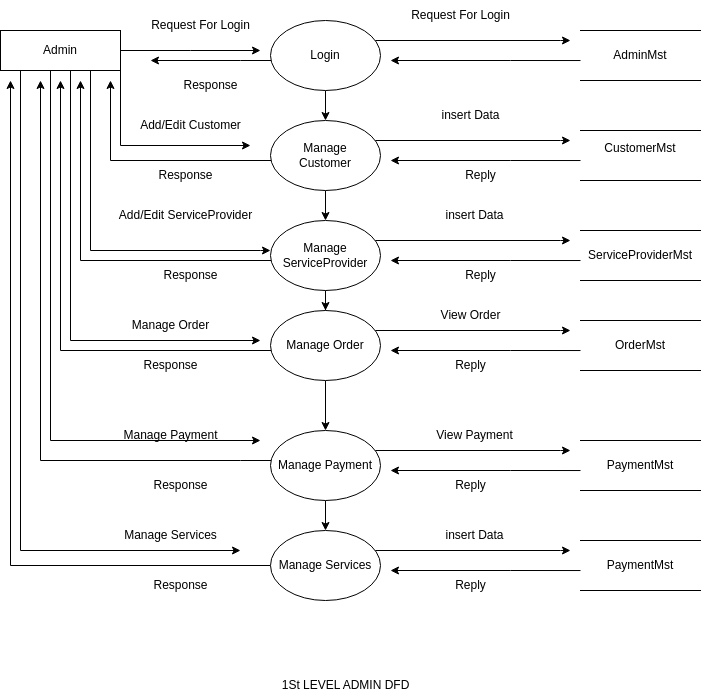

The diagram above was exported from draw.io. Its source (the exported page's mxGraphModel, read from the mxfile embedded in the PNG):
<mxGraphModel dx="2162" dy="671" grid="1" gridSize="10" guides="1" tooltips="1" connect="1" arrows="1" fold="1" page="1" pageScale="1" pageWidth="827" pageHeight="1169" math="0" shadow="0">
  <root>
    <mxCell id="0" />
    <mxCell id="1" parent="0" />
    <mxCell id="Et8mSmWmy8LxfspOk37B-3" style="edgeStyle=orthogonalEdgeStyle;rounded=0;orthogonalLoop=1;jettySize=auto;html=1;" parent="1" source="Et8mSmWmy8LxfspOk37B-1" edge="1">
      <mxGeometry relative="1" as="geometry">
        <mxPoint x="240" y="59.999999999999886" as="targetPoint" />
      </mxGeometry>
    </mxCell>
    <mxCell id="Et8mSmWmy8LxfspOk37B-51" style="edgeStyle=orthogonalEdgeStyle;rounded=0;orthogonalLoop=1;jettySize=auto;html=1;" parent="1" source="Et8mSmWmy8LxfspOk37B-1" edge="1">
      <mxGeometry relative="1" as="geometry">
        <mxPoint x="230" y="155" as="targetPoint" />
        <Array as="points">
          <mxPoint x="100" y="155" />
        </Array>
      </mxGeometry>
    </mxCell>
    <mxCell id="Et8mSmWmy8LxfspOk37B-56" style="edgeStyle=orthogonalEdgeStyle;rounded=0;orthogonalLoop=1;jettySize=auto;html=1;" parent="1" source="Et8mSmWmy8LxfspOk37B-1" edge="1">
      <mxGeometry relative="1" as="geometry">
        <mxPoint x="250" y="260" as="targetPoint" />
        <Array as="points">
          <mxPoint x="70" y="260" />
          <mxPoint x="240" y="260" />
        </Array>
      </mxGeometry>
    </mxCell>
    <mxCell id="Et8mSmWmy8LxfspOk37B-63" style="edgeStyle=orthogonalEdgeStyle;rounded=0;orthogonalLoop=1;jettySize=auto;html=1;" parent="1" source="Et8mSmWmy8LxfspOk37B-1" edge="1">
      <mxGeometry relative="1" as="geometry">
        <mxPoint x="240" y="350" as="targetPoint" />
        <Array as="points">
          <mxPoint x="50" y="350" />
        </Array>
      </mxGeometry>
    </mxCell>
    <mxCell id="Et8mSmWmy8LxfspOk37B-67" style="edgeStyle=orthogonalEdgeStyle;rounded=0;orthogonalLoop=1;jettySize=auto;html=1;" parent="1" source="Et8mSmWmy8LxfspOk37B-1" edge="1">
      <mxGeometry relative="1" as="geometry">
        <mxPoint x="240" y="450" as="targetPoint" />
        <Array as="points">
          <mxPoint x="30" y="450" />
        </Array>
      </mxGeometry>
    </mxCell>
    <mxCell id="Et8mSmWmy8LxfspOk37B-81" style="edgeStyle=orthogonalEdgeStyle;rounded=0;orthogonalLoop=1;jettySize=auto;html=1;" parent="1" source="Et8mSmWmy8LxfspOk37B-1" edge="1">
      <mxGeometry relative="1" as="geometry">
        <mxPoint x="220" y="560" as="targetPoint" />
        <Array as="points">
          <mxPoint y="560" />
        </Array>
      </mxGeometry>
    </mxCell>
    <mxCell id="Et8mSmWmy8LxfspOk37B-1" value="Admin" style="rounded=0;whiteSpace=wrap;html=1;" parent="1" vertex="1">
      <mxGeometry x="-20" y="40" width="120" height="40" as="geometry" />
    </mxCell>
    <mxCell id="Et8mSmWmy8LxfspOk37B-6" style="edgeStyle=orthogonalEdgeStyle;rounded=0;orthogonalLoop=1;jettySize=auto;html=1;" parent="1" source="Et8mSmWmy8LxfspOk37B-2" edge="1">
      <mxGeometry relative="1" as="geometry">
        <mxPoint x="550" y="50" as="targetPoint" />
        <Array as="points">
          <mxPoint x="540" y="50" />
        </Array>
      </mxGeometry>
    </mxCell>
    <mxCell id="Et8mSmWmy8LxfspOk37B-8" style="edgeStyle=orthogonalEdgeStyle;rounded=0;orthogonalLoop=1;jettySize=auto;html=1;" parent="1" source="Et8mSmWmy8LxfspOk37B-2" edge="1">
      <mxGeometry relative="1" as="geometry">
        <mxPoint x="130" y="70" as="targetPoint" />
        <Array as="points">
          <mxPoint x="220" y="70" />
          <mxPoint x="220" y="70" />
        </Array>
      </mxGeometry>
    </mxCell>
    <mxCell id="Et8mSmWmy8LxfspOk37B-18" style="edgeStyle=orthogonalEdgeStyle;rounded=0;orthogonalLoop=1;jettySize=auto;html=1;entryX=0.5;entryY=0;entryDx=0;entryDy=0;" parent="1" source="Et8mSmWmy8LxfspOk37B-2" target="Et8mSmWmy8LxfspOk37B-15" edge="1">
      <mxGeometry relative="1" as="geometry" />
    </mxCell>
    <mxCell id="Et8mSmWmy8LxfspOk37B-2" value="Login" style="ellipse;whiteSpace=wrap;html=1;" parent="1" vertex="1">
      <mxGeometry x="250" y="30" width="110" height="70" as="geometry" />
    </mxCell>
    <mxCell id="Et8mSmWmy8LxfspOk37B-4" value="Request For Login" style="text;html=1;align=center;verticalAlign=middle;resizable=0;points=[];autosize=1;strokeColor=none;fillColor=none;" parent="1" vertex="1">
      <mxGeometry x="120" y="20" width="120" height="30" as="geometry" />
    </mxCell>
    <mxCell id="Et8mSmWmy8LxfspOk37B-7" style="edgeStyle=orthogonalEdgeStyle;rounded=0;orthogonalLoop=1;jettySize=auto;html=1;" parent="1" edge="1">
      <mxGeometry relative="1" as="geometry">
        <mxPoint x="370" y="70" as="targetPoint" />
        <mxPoint x="560" y="70.04347826086962" as="sourcePoint" />
        <Array as="points">
          <mxPoint x="490" y="70" />
          <mxPoint x="490" y="70" />
        </Array>
      </mxGeometry>
    </mxCell>
    <mxCell id="Et8mSmWmy8LxfspOk37B-5" value="AdminMst" style="shape=partialRectangle;whiteSpace=wrap;html=1;left=0;right=0;fillColor=none;" parent="1" vertex="1">
      <mxGeometry x="560" y="40" width="120" height="50" as="geometry" />
    </mxCell>
    <mxCell id="Et8mSmWmy8LxfspOk37B-9" value="Request For Login" style="text;html=1;align=center;verticalAlign=middle;resizable=0;points=[];autosize=1;strokeColor=none;fillColor=none;" parent="1" vertex="1">
      <mxGeometry x="380" y="10" width="120" height="30" as="geometry" />
    </mxCell>
    <mxCell id="Et8mSmWmy8LxfspOk37B-10" value="Response" style="text;html=1;align=center;verticalAlign=middle;resizable=0;points=[];autosize=1;strokeColor=none;fillColor=none;" parent="1" vertex="1">
      <mxGeometry x="150" y="80" width="80" height="30" as="geometry" />
    </mxCell>
    <mxCell id="Et8mSmWmy8LxfspOk37B-13" style="edgeStyle=orthogonalEdgeStyle;rounded=0;orthogonalLoop=1;jettySize=auto;html=1;" parent="1" source="Et8mSmWmy8LxfspOk37B-15" edge="1">
      <mxGeometry relative="1" as="geometry">
        <mxPoint x="550" y="150" as="targetPoint" />
        <Array as="points">
          <mxPoint x="540" y="150" />
        </Array>
      </mxGeometry>
    </mxCell>
    <mxCell id="Et8mSmWmy8LxfspOk37B-14" style="edgeStyle=orthogonalEdgeStyle;rounded=0;orthogonalLoop=1;jettySize=auto;html=1;" parent="1" source="Et8mSmWmy8LxfspOk37B-15" edge="1">
      <mxGeometry relative="1" as="geometry">
        <mxPoint x="90" y="90" as="targetPoint" />
        <Array as="points">
          <mxPoint x="90" y="170" />
        </Array>
      </mxGeometry>
    </mxCell>
    <mxCell id="Et8mSmWmy8LxfspOk37B-47" style="edgeStyle=orthogonalEdgeStyle;rounded=0;orthogonalLoop=1;jettySize=auto;html=1;entryX=0.5;entryY=0;entryDx=0;entryDy=0;" parent="1" source="Et8mSmWmy8LxfspOk37B-15" target="Et8mSmWmy8LxfspOk37B-23" edge="1">
      <mxGeometry relative="1" as="geometry" />
    </mxCell>
    <mxCell id="Et8mSmWmy8LxfspOk37B-15" value="Manage&lt;div&gt;Customer&lt;/div&gt;" style="ellipse;whiteSpace=wrap;html=1;" parent="1" vertex="1">
      <mxGeometry x="250" y="130" width="110" height="70" as="geometry" />
    </mxCell>
    <mxCell id="Et8mSmWmy8LxfspOk37B-16" style="edgeStyle=orthogonalEdgeStyle;rounded=0;orthogonalLoop=1;jettySize=auto;html=1;" parent="1" edge="1">
      <mxGeometry relative="1" as="geometry">
        <mxPoint x="370" y="170" as="targetPoint" />
        <mxPoint x="560" y="170.04347826086962" as="sourcePoint" />
        <Array as="points">
          <mxPoint x="490" y="170" />
          <mxPoint x="490" y="170" />
        </Array>
      </mxGeometry>
    </mxCell>
    <mxCell id="Et8mSmWmy8LxfspOk37B-17" value="CustomerMst&lt;div&gt;&lt;br&gt;&lt;/div&gt;" style="shape=partialRectangle;whiteSpace=wrap;html=1;left=0;right=0;fillColor=none;" parent="1" vertex="1">
      <mxGeometry x="560" y="140" width="120" height="50" as="geometry" />
    </mxCell>
    <mxCell id="Et8mSmWmy8LxfspOk37B-21" style="edgeStyle=orthogonalEdgeStyle;rounded=0;orthogonalLoop=1;jettySize=auto;html=1;" parent="1" source="Et8mSmWmy8LxfspOk37B-23" edge="1">
      <mxGeometry relative="1" as="geometry">
        <mxPoint x="550" y="250" as="targetPoint" />
        <Array as="points">
          <mxPoint x="540" y="250" />
        </Array>
      </mxGeometry>
    </mxCell>
    <mxCell id="Et8mSmWmy8LxfspOk37B-22" style="edgeStyle=orthogonalEdgeStyle;rounded=0;orthogonalLoop=1;jettySize=auto;html=1;" parent="1" source="Et8mSmWmy8LxfspOk37B-23" edge="1">
      <mxGeometry relative="1" as="geometry">
        <mxPoint x="60" y="90" as="targetPoint" />
        <Array as="points">
          <mxPoint x="60" y="270" />
        </Array>
      </mxGeometry>
    </mxCell>
    <mxCell id="Et8mSmWmy8LxfspOk37B-48" style="edgeStyle=orthogonalEdgeStyle;rounded=0;orthogonalLoop=1;jettySize=auto;html=1;" parent="1" source="Et8mSmWmy8LxfspOk37B-23" target="Et8mSmWmy8LxfspOk37B-30" edge="1">
      <mxGeometry relative="1" as="geometry" />
    </mxCell>
    <mxCell id="Et8mSmWmy8LxfspOk37B-23" value="Manage&lt;div&gt;ServiceProvider&lt;/div&gt;" style="ellipse;whiteSpace=wrap;html=1;" parent="1" vertex="1">
      <mxGeometry x="250" y="230" width="110" height="70" as="geometry" />
    </mxCell>
    <mxCell id="Et8mSmWmy8LxfspOk37B-24" style="edgeStyle=orthogonalEdgeStyle;rounded=0;orthogonalLoop=1;jettySize=auto;html=1;" parent="1" edge="1">
      <mxGeometry relative="1" as="geometry">
        <mxPoint x="370" y="270" as="targetPoint" />
        <mxPoint x="560" y="270.0434782608696" as="sourcePoint" />
        <Array as="points">
          <mxPoint x="490" y="270" />
          <mxPoint x="490" y="270" />
        </Array>
      </mxGeometry>
    </mxCell>
    <mxCell id="Et8mSmWmy8LxfspOk37B-25" value="ServiceProviderMst" style="shape=partialRectangle;whiteSpace=wrap;html=1;left=0;right=0;fillColor=none;" parent="1" vertex="1">
      <mxGeometry x="560" y="240" width="120" height="50" as="geometry" />
    </mxCell>
    <mxCell id="Et8mSmWmy8LxfspOk37B-28" style="edgeStyle=orthogonalEdgeStyle;rounded=0;orthogonalLoop=1;jettySize=auto;html=1;" parent="1" source="Et8mSmWmy8LxfspOk37B-30" edge="1">
      <mxGeometry relative="1" as="geometry">
        <mxPoint x="550" y="340" as="targetPoint" />
        <Array as="points">
          <mxPoint x="540" y="340" />
        </Array>
      </mxGeometry>
    </mxCell>
    <mxCell id="Et8mSmWmy8LxfspOk37B-29" style="edgeStyle=orthogonalEdgeStyle;rounded=0;orthogonalLoop=1;jettySize=auto;html=1;" parent="1" source="Et8mSmWmy8LxfspOk37B-30" edge="1">
      <mxGeometry relative="1" as="geometry">
        <mxPoint x="40" y="90" as="targetPoint" />
        <Array as="points">
          <mxPoint x="40" y="360" />
          <mxPoint x="40" y="90" />
        </Array>
      </mxGeometry>
    </mxCell>
    <mxCell id="Et8mSmWmy8LxfspOk37B-49" style="edgeStyle=orthogonalEdgeStyle;rounded=0;orthogonalLoop=1;jettySize=auto;html=1;entryX=0.5;entryY=0;entryDx=0;entryDy=0;" parent="1" source="Et8mSmWmy8LxfspOk37B-30" target="Et8mSmWmy8LxfspOk37B-37" edge="1">
      <mxGeometry relative="1" as="geometry" />
    </mxCell>
    <mxCell id="Et8mSmWmy8LxfspOk37B-30" value="Manage Order" style="ellipse;whiteSpace=wrap;html=1;" parent="1" vertex="1">
      <mxGeometry x="250" y="320" width="110" height="70" as="geometry" />
    </mxCell>
    <mxCell id="Et8mSmWmy8LxfspOk37B-31" style="edgeStyle=orthogonalEdgeStyle;rounded=0;orthogonalLoop=1;jettySize=auto;html=1;" parent="1" edge="1">
      <mxGeometry relative="1" as="geometry">
        <mxPoint x="370" y="360" as="targetPoint" />
        <mxPoint x="560" y="360.0434782608696" as="sourcePoint" />
        <Array as="points">
          <mxPoint x="490" y="360" />
          <mxPoint x="490" y="360" />
        </Array>
      </mxGeometry>
    </mxCell>
    <mxCell id="Et8mSmWmy8LxfspOk37B-32" value="OrderMst" style="shape=partialRectangle;whiteSpace=wrap;html=1;left=0;right=0;fillColor=none;" parent="1" vertex="1">
      <mxGeometry x="560" y="330" width="120" height="50" as="geometry" />
    </mxCell>
    <mxCell id="Et8mSmWmy8LxfspOk37B-35" style="edgeStyle=orthogonalEdgeStyle;rounded=0;orthogonalLoop=1;jettySize=auto;html=1;" parent="1" source="Et8mSmWmy8LxfspOk37B-37" edge="1">
      <mxGeometry relative="1" as="geometry">
        <mxPoint x="550" y="460" as="targetPoint" />
        <Array as="points">
          <mxPoint x="540" y="460" />
        </Array>
      </mxGeometry>
    </mxCell>
    <mxCell id="Et8mSmWmy8LxfspOk37B-36" style="edgeStyle=orthogonalEdgeStyle;rounded=0;orthogonalLoop=1;jettySize=auto;html=1;" parent="1" source="Et8mSmWmy8LxfspOk37B-37" edge="1">
      <mxGeometry relative="1" as="geometry">
        <mxPoint x="20" y="90" as="targetPoint" />
        <Array as="points">
          <mxPoint x="220" y="470" />
          <mxPoint x="220" y="470" />
        </Array>
      </mxGeometry>
    </mxCell>
    <mxCell id="Et8mSmWmy8LxfspOk37B-79" style="edgeStyle=orthogonalEdgeStyle;rounded=0;orthogonalLoop=1;jettySize=auto;html=1;entryX=0.5;entryY=0;entryDx=0;entryDy=0;" parent="1" source="Et8mSmWmy8LxfspOk37B-37" target="Et8mSmWmy8LxfspOk37B-72" edge="1">
      <mxGeometry relative="1" as="geometry" />
    </mxCell>
    <mxCell id="Et8mSmWmy8LxfspOk37B-37" value="Manage Payment" style="ellipse;whiteSpace=wrap;html=1;" parent="1" vertex="1">
      <mxGeometry x="250" y="440" width="110" height="70" as="geometry" />
    </mxCell>
    <mxCell id="Et8mSmWmy8LxfspOk37B-38" style="edgeStyle=orthogonalEdgeStyle;rounded=0;orthogonalLoop=1;jettySize=auto;html=1;" parent="1" edge="1">
      <mxGeometry relative="1" as="geometry">
        <mxPoint x="370" y="480" as="targetPoint" />
        <mxPoint x="560" y="480.0434782608696" as="sourcePoint" />
        <Array as="points">
          <mxPoint x="490" y="480" />
          <mxPoint x="490" y="480" />
        </Array>
      </mxGeometry>
    </mxCell>
    <mxCell id="Et8mSmWmy8LxfspOk37B-39" value="PaymentMst" style="shape=partialRectangle;whiteSpace=wrap;html=1;left=0;right=0;fillColor=none;" parent="1" vertex="1">
      <mxGeometry x="560" y="450" width="120" height="50" as="geometry" />
    </mxCell>
    <mxCell id="Et8mSmWmy8LxfspOk37B-52" value="Add/Edit Customer" style="text;html=1;align=center;verticalAlign=middle;resizable=0;points=[];autosize=1;strokeColor=none;fillColor=none;" parent="1" vertex="1">
      <mxGeometry x="110" y="120" width="120" height="30" as="geometry" />
    </mxCell>
    <mxCell id="Et8mSmWmy8LxfspOk37B-53" value="insert Data" style="text;html=1;align=center;verticalAlign=middle;resizable=0;points=[];autosize=1;strokeColor=none;fillColor=none;" parent="1" vertex="1">
      <mxGeometry x="410" y="110" width="80" height="30" as="geometry" />
    </mxCell>
    <mxCell id="Et8mSmWmy8LxfspOk37B-54" value="Reply" style="text;html=1;align=center;verticalAlign=middle;resizable=0;points=[];autosize=1;strokeColor=none;fillColor=none;" parent="1" vertex="1">
      <mxGeometry x="435" y="170" width="50" height="30" as="geometry" />
    </mxCell>
    <mxCell id="Et8mSmWmy8LxfspOk37B-55" value="Response" style="text;html=1;align=center;verticalAlign=middle;resizable=0;points=[];autosize=1;strokeColor=none;fillColor=none;" parent="1" vertex="1">
      <mxGeometry x="125" y="170" width="80" height="30" as="geometry" />
    </mxCell>
    <mxCell id="Et8mSmWmy8LxfspOk37B-57" value="Add/Edit ServiceProvider" style="text;html=1;align=center;verticalAlign=middle;resizable=0;points=[];autosize=1;strokeColor=none;fillColor=none;" parent="1" vertex="1">
      <mxGeometry x="85" y="210" width="160" height="30" as="geometry" />
    </mxCell>
    <mxCell id="Et8mSmWmy8LxfspOk37B-58" value="Response" style="text;html=1;align=center;verticalAlign=middle;resizable=0;points=[];autosize=1;strokeColor=none;fillColor=none;" parent="1" vertex="1">
      <mxGeometry x="130" y="270" width="80" height="30" as="geometry" />
    </mxCell>
    <mxCell id="Et8mSmWmy8LxfspOk37B-59" value="insert Data" style="text;html=1;align=center;verticalAlign=middle;resizable=0;points=[];autosize=1;strokeColor=none;fillColor=none;" parent="1" vertex="1">
      <mxGeometry x="414" y="210" width="80" height="30" as="geometry" />
    </mxCell>
    <mxCell id="Et8mSmWmy8LxfspOk37B-60" value="Reply" style="text;html=1;align=center;verticalAlign=middle;resizable=0;points=[];autosize=1;strokeColor=none;fillColor=none;" parent="1" vertex="1">
      <mxGeometry x="435" y="270" width="50" height="30" as="geometry" />
    </mxCell>
    <mxCell id="Et8mSmWmy8LxfspOk37B-61" value="View Order" style="text;html=1;align=center;verticalAlign=middle;resizable=0;points=[];autosize=1;strokeColor=none;fillColor=none;" parent="1" vertex="1">
      <mxGeometry x="410" y="310" width="80" height="30" as="geometry" />
    </mxCell>
    <mxCell id="Et8mSmWmy8LxfspOk37B-62" value="Reply" style="text;html=1;align=center;verticalAlign=middle;resizable=0;points=[];autosize=1;strokeColor=none;fillColor=none;" parent="1" vertex="1">
      <mxGeometry x="425" y="360" width="50" height="30" as="geometry" />
    </mxCell>
    <mxCell id="Et8mSmWmy8LxfspOk37B-64" value="View Payment" style="text;html=1;align=center;verticalAlign=middle;resizable=0;points=[];autosize=1;strokeColor=none;fillColor=none;" parent="1" vertex="1">
      <mxGeometry x="404" y="430" width="100" height="30" as="geometry" />
    </mxCell>
    <mxCell id="Et8mSmWmy8LxfspOk37B-65" value="Reply" style="text;html=1;align=center;verticalAlign=middle;resizable=0;points=[];autosize=1;strokeColor=none;fillColor=none;" parent="1" vertex="1">
      <mxGeometry x="425" y="480" width="50" height="30" as="geometry" />
    </mxCell>
    <mxCell id="Et8mSmWmy8LxfspOk37B-66" value="Manage Order" style="text;html=1;align=center;verticalAlign=middle;resizable=0;points=[];autosize=1;strokeColor=none;fillColor=none;" parent="1" vertex="1">
      <mxGeometry x="100" y="320" width="100" height="30" as="geometry" />
    </mxCell>
    <mxCell id="Et8mSmWmy8LxfspOk37B-68" value="Response" style="text;html=1;align=center;verticalAlign=middle;resizable=0;points=[];autosize=1;strokeColor=none;fillColor=none;" parent="1" vertex="1">
      <mxGeometry x="110" y="360" width="80" height="30" as="geometry" />
    </mxCell>
    <mxCell id="Et8mSmWmy8LxfspOk37B-69" value="Response" style="text;html=1;align=center;verticalAlign=middle;resizable=0;points=[];autosize=1;strokeColor=none;fillColor=none;" parent="1" vertex="1">
      <mxGeometry x="120" y="480" width="80" height="30" as="geometry" />
    </mxCell>
    <mxCell id="Et8mSmWmy8LxfspOk37B-70" value="Manage Payment" style="text;html=1;align=center;verticalAlign=middle;resizable=0;points=[];autosize=1;strokeColor=none;fillColor=none;" parent="1" vertex="1">
      <mxGeometry x="90" y="430" width="120" height="30" as="geometry" />
    </mxCell>
    <mxCell id="Et8mSmWmy8LxfspOk37B-71" style="edgeStyle=orthogonalEdgeStyle;rounded=0;orthogonalLoop=1;jettySize=auto;html=1;" parent="1" source="Et8mSmWmy8LxfspOk37B-72" edge="1">
      <mxGeometry relative="1" as="geometry">
        <mxPoint x="550" y="560" as="targetPoint" />
        <Array as="points">
          <mxPoint x="540" y="560" />
        </Array>
      </mxGeometry>
    </mxCell>
    <mxCell id="Et8mSmWmy8LxfspOk37B-80" style="edgeStyle=orthogonalEdgeStyle;rounded=0;orthogonalLoop=1;jettySize=auto;html=1;" parent="1" source="Et8mSmWmy8LxfspOk37B-72" edge="1">
      <mxGeometry relative="1" as="geometry">
        <mxPoint x="-10" y="90" as="targetPoint" />
        <Array as="points">
          <mxPoint x="-10" y="575" />
          <mxPoint x="-10" y="90" />
        </Array>
      </mxGeometry>
    </mxCell>
    <mxCell id="Et8mSmWmy8LxfspOk37B-72" value="Manage Services" style="ellipse;whiteSpace=wrap;html=1;" parent="1" vertex="1">
      <mxGeometry x="250" y="540" width="110" height="70" as="geometry" />
    </mxCell>
    <mxCell id="Et8mSmWmy8LxfspOk37B-73" style="edgeStyle=orthogonalEdgeStyle;rounded=0;orthogonalLoop=1;jettySize=auto;html=1;" parent="1" edge="1">
      <mxGeometry relative="1" as="geometry">
        <mxPoint x="370" y="580" as="targetPoint" />
        <mxPoint x="560" y="580.0434782608696" as="sourcePoint" />
        <Array as="points">
          <mxPoint x="490" y="580" />
          <mxPoint x="490" y="580" />
        </Array>
      </mxGeometry>
    </mxCell>
    <mxCell id="Et8mSmWmy8LxfspOk37B-74" value="PaymentMst" style="shape=partialRectangle;whiteSpace=wrap;html=1;left=0;right=0;fillColor=none;" parent="1" vertex="1">
      <mxGeometry x="560" y="550" width="120" height="50" as="geometry" />
    </mxCell>
    <mxCell id="Et8mSmWmy8LxfspOk37B-75" value="insert Data" style="text;html=1;align=center;verticalAlign=middle;resizable=0;points=[];autosize=1;strokeColor=none;fillColor=none;" parent="1" vertex="1">
      <mxGeometry x="414" y="530" width="80" height="30" as="geometry" />
    </mxCell>
    <mxCell id="Et8mSmWmy8LxfspOk37B-76" value="Reply" style="text;html=1;align=center;verticalAlign=middle;resizable=0;points=[];autosize=1;strokeColor=none;fillColor=none;" parent="1" vertex="1">
      <mxGeometry x="425" y="580" width="50" height="30" as="geometry" />
    </mxCell>
    <mxCell id="Et8mSmWmy8LxfspOk37B-77" value="Response" style="text;html=1;align=center;verticalAlign=middle;resizable=0;points=[];autosize=1;strokeColor=none;fillColor=none;" parent="1" vertex="1">
      <mxGeometry x="120" y="580" width="80" height="30" as="geometry" />
    </mxCell>
    <mxCell id="Et8mSmWmy8LxfspOk37B-78" value="Manage Services" style="text;html=1;align=center;verticalAlign=middle;resizable=0;points=[];autosize=1;strokeColor=none;fillColor=none;" parent="1" vertex="1">
      <mxGeometry x="90" y="530" width="120" height="30" as="geometry" />
    </mxCell>
    <mxCell id="Et8mSmWmy8LxfspOk37B-82" value="1St LEVEL ADMIN DFD" style="text;html=1;align=center;verticalAlign=middle;resizable=0;points=[];autosize=1;strokeColor=none;fillColor=none;" parent="1" vertex="1">
      <mxGeometry x="250" y="680" width="150" height="30" as="geometry" />
    </mxCell>
  </root>
</mxGraphModel>